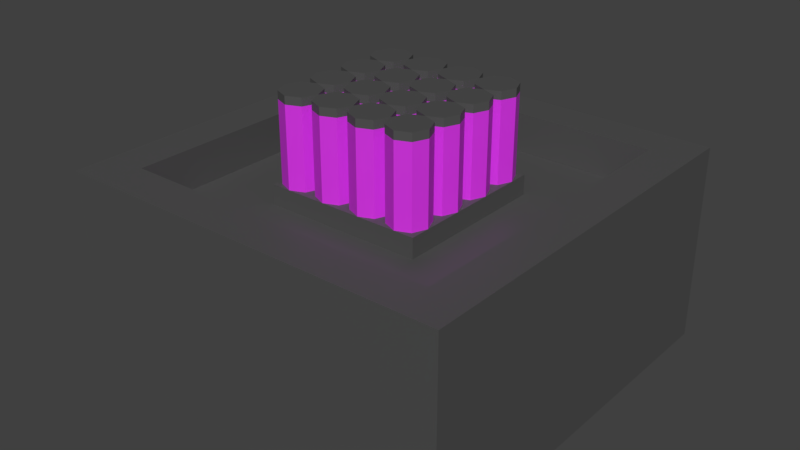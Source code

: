 # Source: Cure_Package.blend  (saved by Blender 2.83.19; exported with 4.5.12 LTS)
import bpy
from mathutils import Matrix  # noqa: F401  (used for matrix-valued properties, if any)

bpy.ops.wm.read_factory_settings(use_empty=True)
scene = bpy.context.scene
scene.name = 'Scene'

# ---- collections
col_collection = bpy.data.collections.new('Collection'); scene.collection.children.link(col_collection)

# ---- materials (node trees are filled in below, after node groups)
mat_gray_metal = bpy.data.materials.new('Gray Metal')
mat_gel = bpy.data.materials.new('Gel')

# ---- material node trees
mat_gray_metal.use_nodes = True; mat_gray_metal.node_tree.nodes.clear()
_N = mat_gray_metal.node_tree.nodes; _L = mat_gray_metal.node_tree.links
n0 = _N.new('ShaderNodeBsdfPrincipled'); n0.name = 'Principled BSDF'; n0.location = (10, 300)
n0.distribution = 'GGX'
n0.subsurface_method = 'BURLEY'
n0.inputs[0].default_value = (0.08001, 0.08001, 0.08001, 1.0)
n0.inputs[3].default_value = 1.45
n0.inputs[27].default_value = (0.0, 0.0, 0.0, 1.0)
n0.inputs[28].default_value = 1.0
n1 = _N.new('ShaderNodeOutputMaterial'); n1.name = 'Material Output'; n1.location = (300, 300)
_L.new(n0.outputs[0], n1.inputs[0])
n1.is_active_output = True
mat_gel.use_nodes = True; mat_gel.node_tree.nodes.clear()
_N = mat_gel.node_tree.nodes; _L = mat_gel.node_tree.links
n0 = _N.new('ShaderNodeBsdfPrincipled'); n0.name = 'Principled BSDF'; n0.location = (10, 300)
n0.distribution = 'GGX'
n0.subsurface_method = 'BURLEY'
n0.inputs[0].default_value = (0.6926, 0.03254, 0.8, 1.0)
n0.inputs[3].default_value = 1.45
n0.inputs[27].default_value = (0.0, 0.0, 0.0, 1.0)
n0.inputs[28].default_value = 1.0
n1 = _N.new('ShaderNodeOutputMaterial'); n1.name = 'Material Output'; n1.location = (300, 300)
_L.new(n0.outputs[0], n1.inputs[0])
n1.is_active_output = True

# ---- world
world_world = bpy.data.worlds.new('World'); scene.world = world_world
world_world.color = (0.05088, 0.05088, 0.05088)
world_world.use_sun_shadow = False
world_world.sun_shadow_jitter_overblur = 0.0
world_world.cycles.sampling_method = 'MANUAL'

# ---- meshes
me_cube = bpy.data.meshes.new('Cube')
me_cube.from_pydata([(-0.5, -0.5, 0.0), (-0.4, -0.4, 0.5), (-0.5, 0.5, 0.0), (-0.4, 0.4, 0.5), (0.5, -0.5, 0.0), (0.4, -0.4, 0.5), (0.5, 0.5, 0.0), (0.4, 0.4, 0.5), (-0.5, -0.5, 0.5), (-0.5, 0.5, 0.5), (0.5, 0.5, 0.5), (0.5, -0.5, 0.5), (-0.4, -0.4, 0.4), (-0.4, 0.4, 0.4), (0.4, 0.4, 0.4), (0.4, -0.4, 0.4), (-0.2, -0.2, 0.4), (-0.2, -0.2, 0.45), (-0.2, 0.2, 0.4), (-0.2, 0.2, 0.45), (0.2, -0.2, 0.4), (0.2, -0.2, 0.45), (0.2, 0.2, 0.4), (0.2, 0.2, 0.45)], [], [(0, 8, 9, 2), (2, 9, 10, 6), (6, 10, 11, 4), (4, 11, 8, 0), (2, 6, 4, 0), (1, 5, 15, 12), (1, 3, 9, 8), (3, 7, 10, 9), (7, 5, 11, 10), (5, 1, 8, 11), (14, 13, 12, 15), (7, 3, 13, 14), (5, 7, 14, 15), (3, 1, 12, 13), (16, 17, 19, 18), (18, 19, 23, 22), (22, 23, 21, 20), (20, 21, 17, 16), (18, 22, 20, 16), (23, 19, 17, 21)])
_uv = me_cube.uv_layers.new(name='UVMap')
_uv.uv.foreach_set('vector', [0.375, 0.0, 0.625, 0.0, 0.625, 0.25, 0.375, 0.25, 0.375, 0.25, 0.625, 0.25, 0.625, 0.5, 0.375, 0.5, 0.375, 0.5, 0.625, 0.5, 0.625, 0.75, 0.375, 0.75, 0.375, 0.75, 0.625, 0.75, 0.625, 1.0, 0.375, 1.0, 0.125, 0.5, 0.375, 0.5, 0.375, 0.75, 0.125, 0.75, 0.8534, 0.7284, 0.6466, 0.7284, 0.6466, 0.7284, 0.8534, 0.7284, 0.8534, 0.7284, 0.8534, 0.5216, 0.875, 0.5, 0.875, 0.75, 0.8534, 0.5216, 0.6466, 0.5216, 0.625, 0.5, 0.875, 0.5, 0.6466, 0.5216, 0.6466, 0.7284, 0.625, 0.75, 0.625, 0.5, 0.6466, 0.7284, 0.8534, 0.7284, 0.875, 0.75, 0.625, 0.75, 0.6466, 0.5216, 0.8534, 0.5216, 0.8534, 0.7284, 0.6466, 0.7284, 0.6466, 0.5216, 0.8534, 0.5216, 0.8534, 0.5216, 0.6466, 0.5216, 0.6466, 0.7284, 0.6466, 0.5216, 0.6466, 0.5216, 0.6466, 0.7284, 0.8534, 0.5216, 0.8534, 0.7284, 0.8534, 0.7284, 0.8534, 0.5216, 0.375, 0.0, 0.625, 0.0, 0.625, 0.25, 0.375, 0.25, 0.375, 0.25, 0.625, 0.25, 0.625, 0.5, 0.375, 0.5, 0.375, 0.5, 0.625, 0.5, 0.625, 0.75, 0.375, 0.75, 0.375, 0.75, 0.625, 0.75, 0.625, 1.0, 0.375, 1.0, 0.125, 0.5, 0.375, 0.5, 0.375, 0.75, 0.125, 0.75, 0.625, 0.5, 0.875, 0.5, 0.875, 0.75, 0.625, 0.75])
me_cube.materials.append(mat_gray_metal)
me_cube.use_remesh_fix_poles = True
me_cube.use_remesh_preserve_attributes = False
me_cube.use_mirror_vertex_groups = False
me_cube.update()
me_cylinder = bpy.data.meshes.new('Cylinder')
me_cylinder.from_pydata([(-0.15, -0.1, 0.45), (-0.15, -0.1, 0.65), (-0.1146, -0.1146, 0.45), (-0.1146, -0.1146, 0.65), (-0.1, -0.15, 0.45), (-0.1, -0.15, 0.65), (-0.1146, -0.1854, 0.45), (-0.1146, -0.1854, 0.65), (-0.15, -0.2, 0.45), (-0.15, -0.2, 0.65), (-0.1854, -0.1854, 0.45), (-0.1854, -0.1854, 0.65), (-0.2, -0.15, 0.45), (-0.2, -0.15, 0.65), (-0.1854, -0.1146, 0.45), (-0.1854, -0.1146, 0.65), (-0.1146, -0.1146, 0.67), (-0.15, -0.1, 0.67), (-0.1, -0.15, 0.67), (-0.1146, -0.1854, 0.67), (-0.15, -0.2, 0.67), (-0.1854, -0.1854, 0.67), (-0.2, -0.15, 0.67), (-0.1854, -0.1146, 0.67)], [], [(0, 1, 3, 2), (2, 3, 5, 4), (4, 5, 7, 6), (6, 7, 9, 8), (8, 9, 11, 10), (10, 11, 13, 12), (15, 13, 22, 23), (12, 13, 15, 14), (14, 15, 1, 0), (16, 17, 23, 22, 21, 20, 19, 18), (5, 3, 16, 18), (11, 9, 20, 21), (1, 15, 23, 17), (3, 1, 17, 16), (7, 5, 18, 19), (13, 11, 21, 22), (9, 7, 19, 20)])
me_cylinder.polygons.foreach_set('material_index', [0, 0, 0, 0, 0, 0, 1, 0, 0, 1, 1, 1, 1, 1, 1, 1, 1])
_uv = me_cylinder.uv_layers.new(name='UVMap')
_uv.uv.foreach_set('vector', [1.0, 0.5, 1.0, 1.0, 0.875, 1.0, 0.875, 0.5, 0.875, 0.5, 0.875, 1.0, 0.75, 1.0, 0.75, 0.5, 0.75, 0.5, 0.75, 1.0, 0.625, 1.0, 0.625, 0.5, 0.625, 0.5, 0.625, 1.0, 0.5, 1.0, 0.5, 0.5, 0.5, 0.5, 0.5, 1.0, 0.375, 1.0, 0.375, 0.5, 0.375, 0.5, 0.375, 1.0, 0.25, 1.0, 0.25, 0.5, 0.125, 1.0, 0.25, 1.0, 0.25, 1.0, 0.125, 1.0, 0.25, 0.5, 0.25, 1.0, 0.125, 1.0, 0.125, 0.5, 0.125, 0.5, 0.125, 1.0, 0.0, 1.0, 0.0, 0.5, 0.4197, 0.4197, 0.25, 0.49, 0.08029, 0.4197, 0.01, 0.25, 0.08029, 0.08029, 0.25, 0.01, 0.4197, 0.08029, 0.49, 0.25, 0.75, 1.0, 0.875, 1.0, 0.875, 1.0, 0.75, 1.0, 0.375, 1.0, 0.5, 1.0, 0.5, 1.0, 0.375, 1.0, 0.0, 1.0, 0.125, 1.0, 0.125, 1.0, 0.0, 1.0, 0.875, 1.0, 1.0, 1.0, 1.0, 1.0, 0.875, 1.0, 0.625, 1.0, 0.75, 1.0, 0.75, 1.0, 0.625, 1.0, 0.25, 1.0, 0.375, 1.0, 0.375, 1.0, 0.25, 1.0, 0.5, 1.0, 0.625, 1.0, 0.625, 1.0, 0.5, 1.0])
me_cylinder.materials.append(mat_gel)
me_cylinder.materials.append(mat_gray_metal)
me_cylinder.use_remesh_fix_poles = True
me_cylinder.use_remesh_preserve_attributes = False
me_cylinder.use_mirror_vertex_groups = False
me_cylinder.update()

# ---- objects
ob_base = bpy.data.objects.new('Base', me_cube)
ob_cure = bpy.data.objects.new('Cure', me_cylinder)

# ---- transforms, parenting, visibility, modifiers, constraints
ob_base.location = (0.0, 0.0, 0.0)
ob_base.scale = (0.5, 0.5, 0.5)
ob_base.lineart.crease_threshold = 0.0
ob_cure.location = (0.0, 0.0, 0.0)
ob_cure.scale = (0.5, 0.5, 0.5)
ob_cure.lineart.crease_threshold = 0.0
_m = ob_cure.modifiers.new('Array', 'ARRAY')
_m.count = 4
_m.constant_offset_displace = (0.0, 0.0, 0.0)
_m.relative_offset_displace = (0.0, 1.0, 0.0)
_m = ob_cure.modifiers.new('Array.001', 'ARRAY')
_m.count = 4
_m.constant_offset_displace = (0.0, 0.0, 0.0)

# ---- collection membership
scene.collection.objects.link(ob_base)
scene.collection.objects.link(ob_cure)

# ---- scene / render settings (as saved in the file)
scene.frame_start = 1; scene.frame_end = 121; scene.frame_set(1)
scene.render.engine = 'CYCLES'
scene.render.resolution_percentage = 50
scene.render.fps = 120
scene.render.dither_intensity = 0.0
scene.cycles.use_denoising = False
scene.cycles.samples = 128
scene.cycles.sampling_pattern = 'TABULATED_SOBOL'
scene.cycles.use_adaptive_sampling = False
scene.cycles.use_light_tree = False
scene.cycles.blur_glossy = 0.0
scene.cycles.sample_clamp_indirect = 0.0
scene.view_settings.view_transform = 'Standard'
bpy.context.view_layer.update()

# ---- added for rendering (the .blend has no active camera and no usable light): camera, sun
cam_auto = bpy.data.cameras.new('AutoCamera')
cam_auto.lens = 50.0
cam_auto.sensor_width = 36.0
cam_auto.clip_end = 1000.0
ob_auto_camera = bpy.data.objects.new('AutoCamera', cam_auto)
scene.collection.objects.link(ob_auto_camera)
ob_auto_camera.location = (0.72394, -0.868728, 0.746652)
ob_auto_camera.rotation_euler = (1.09748, -7.21219e-08, 0.694738)
scene.camera = ob_auto_camera
light_auto_sun = bpy.data.lights.new('AutoSun', 'SUN')
light_auto_sun.energy = 3.0
light_auto_sun.angle = 0.0523599
ob_auto_sun = bpy.data.objects.new('AutoSun', light_auto_sun)
scene.collection.objects.link(ob_auto_sun)
ob_auto_sun.rotation_euler = (0.872665, 0.174533, 0.523599)
bpy.context.view_layer.update()
